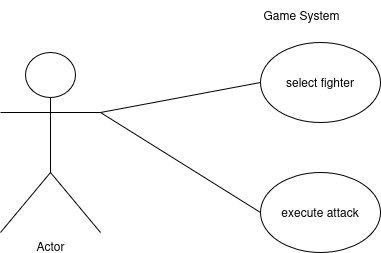

The diagram above was exported from draw.io. Its source (the exported page's mxGraphModel, read from the mxfile embedded in the PNG):
<mxGraphModel dx="1368" dy="761" grid="1" gridSize="10" guides="1" tooltips="1" connect="1" arrows="1" fold="1" page="1" pageScale="1" pageWidth="850" pageHeight="1100" math="0" shadow="0">
  <root>
    <mxCell id="0" />
    <mxCell id="1" parent="0" />
    <mxCell id="93d79xK0f9XPuj4oLAoJ-1" value="Actor" style="shape=umlActor;verticalLabelPosition=bottom;verticalAlign=top;html=1;outlineConnect=0;" vertex="1" parent="1">
      <mxGeometry x="130" y="250" width="100" height="180" as="geometry" />
    </mxCell>
    <mxCell id="93d79xK0f9XPuj4oLAoJ-2" value="select fighter" style="ellipse;whiteSpace=wrap;html=1;" vertex="1" parent="1">
      <mxGeometry x="390" y="240" width="120" height="80" as="geometry" />
    </mxCell>
    <mxCell id="93d79xK0f9XPuj4oLAoJ-3" value="execute attack" style="ellipse;whiteSpace=wrap;html=1;" vertex="1" parent="1">
      <mxGeometry x="390" y="370" width="120" height="80" as="geometry" />
    </mxCell>
    <mxCell id="93d79xK0f9XPuj4oLAoJ-4" value="" style="endArrow=none;html=1;rounded=0;entryX=1;entryY=0.3333333333333333;entryDx=0;entryDy=0;entryPerimeter=0;exitX=0;exitY=0.5;exitDx=0;exitDy=0;" edge="1" parent="1" source="93d79xK0f9XPuj4oLAoJ-3" target="93d79xK0f9XPuj4oLAoJ-1">
      <mxGeometry width="50" height="50" relative="1" as="geometry">
        <mxPoint x="400" y="420" as="sourcePoint" />
        <mxPoint x="450" y="370" as="targetPoint" />
      </mxGeometry>
    </mxCell>
    <mxCell id="93d79xK0f9XPuj4oLAoJ-5" value="" style="endArrow=none;html=1;rounded=0;entryX=0;entryY=0.5;entryDx=0;entryDy=0;exitX=1;exitY=0.3333333333333333;exitDx=0;exitDy=0;exitPerimeter=0;" edge="1" parent="1" source="93d79xK0f9XPuj4oLAoJ-1" target="93d79xK0f9XPuj4oLAoJ-2">
      <mxGeometry width="50" height="50" relative="1" as="geometry">
        <mxPoint x="400" y="420" as="sourcePoint" />
        <mxPoint x="450" y="370" as="targetPoint" />
      </mxGeometry>
    </mxCell>
    <mxCell id="93d79xK0f9XPuj4oLAoJ-6" value="Game System" style="text;html=1;align=center;verticalAlign=middle;resizable=0;points=[];autosize=1;strokeColor=none;fillColor=none;" vertex="1" parent="1">
      <mxGeometry x="381" y="198" width="100" height="30" as="geometry" />
    </mxCell>
  </root>
</mxGraphModel>